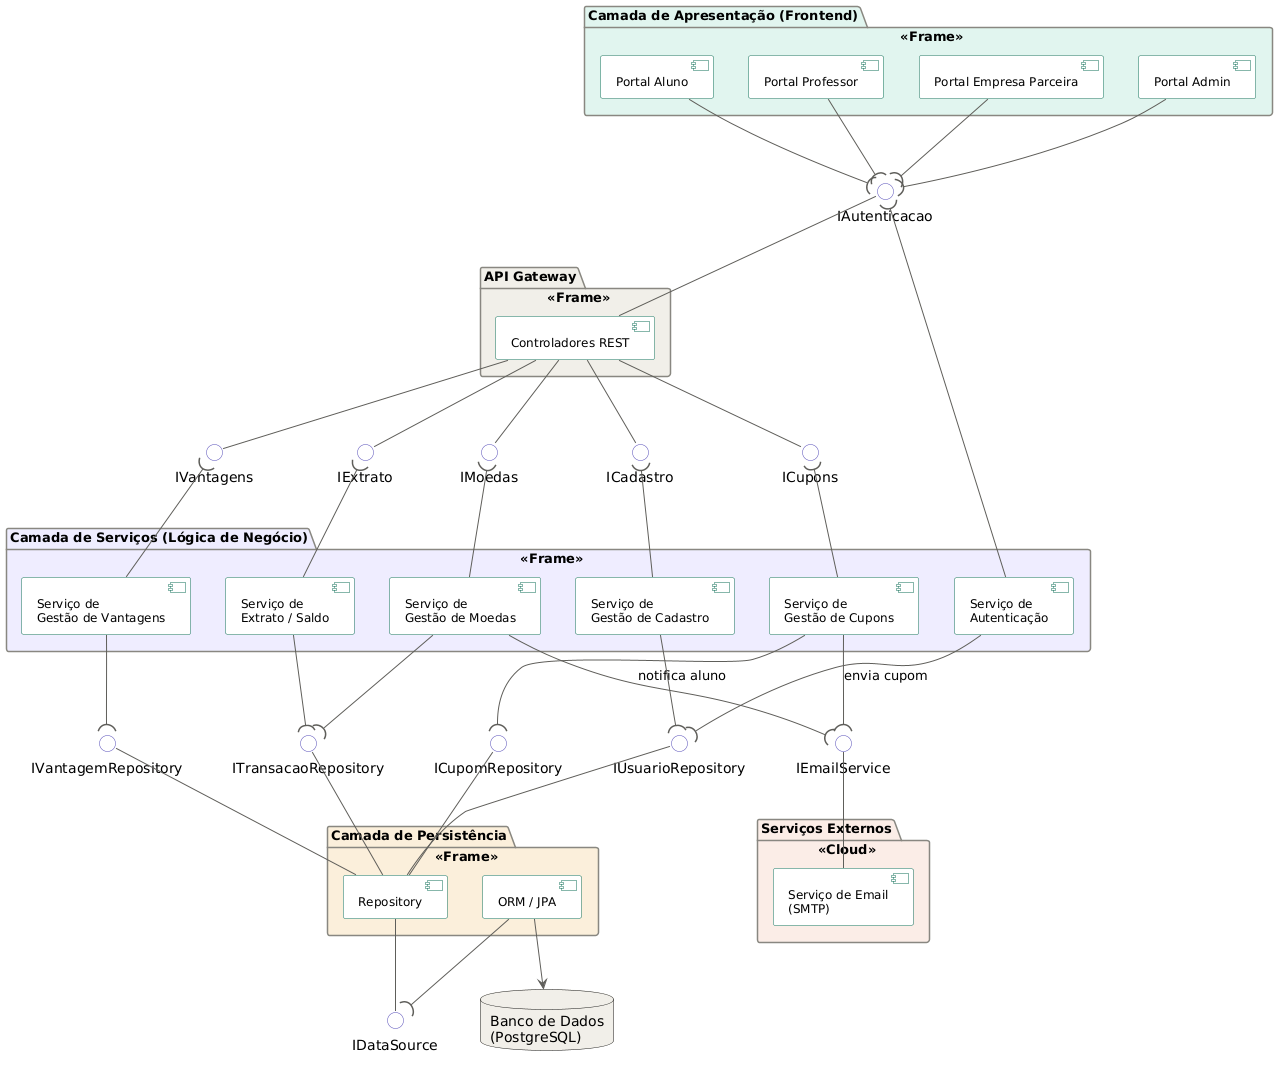

The diagram above was rendered by PlantUML. Its source (embedded in the PNG):
@startuml
skinparam component {
    BackgroundColor #FFFFFF
    BorderColor #0F6E56
    FontSize 12
}

skinparam package {
    BackgroundColor #FAFAF8
    BorderColor #888780
    FontSize 13
    FontStyle bold
}

skinparam interface {
    BackgroundColor #FFFFFF
    BorderColor #534AB7
}

skinparam ArrowColor #5F5E5A

' ==========================================
' CAMADA DE APRESENTAÇÃO
' ==========================================

package "Camada de Apresentação (Frontend)" <<Frame>> #E1F5EE {
    component [Portal Aluno] as PA
    component [Portal Professor] as PP
    component [Portal Empresa Parceira] as PE
    component [Portal Admin] as PAD
}

' ==========================================
' INTERFACES DA API
' ==========================================

interface "IAutenticacao" as IAUT
interface "IMoedas" as IMOE
interface "IVantagens" as IVAN
interface "ICadastro" as ICAD
interface "ICupons" as ICUP
interface "IExtrato" as IEXT

' ==========================================
' CAMADA DE API
' ==========================================

package "API Gateway" <<Frame>> #F1EFE8 {
    component [Controladores REST] as API
}

' ==========================================
' CAMADA DE SERVIÇOS
' ==========================================

package "Camada de Serviços (Lógica de Negócio)" <<Frame>> #EEEDFE {
    component [Serviço de\nAutenticação] as SA
    component [Serviço de\nGestão de Moedas] as SM
    component [Serviço de\nGestão de Vantagens] as SV
    component [Serviço de\nGestão de Cadastro] as SC
    component [Serviço de\nGestão de Cupons] as SCU
    component [Serviço de\nExtrato / Saldo] as SE
}

' ==========================================
' INTERFACES DE PERSISTÊNCIA
' ==========================================

interface "IUsuarioRepository" as IUREPO
interface "ITransacaoRepository" as ITREPO
interface "IVantagemRepository" as IVREPO
interface "ICupomRepository" as ICREPO

' ==========================================
' SERVIÇO EXTERNO
' ==========================================

interface "IEmailService" as IEMAIL

package "Serviços Externos" <<Cloud>> #FAECE7 {
    component [Serviço de Email\n(SMTP)] as EMAIL
}

' ==========================================
' CAMADA DE PERSISTÊNCIA
' ==========================================

package "Camada de Persistência" <<Frame>> #FAEEDA {
    component [Repository] as REPO
    component [ORM / JPA] as ORM
}

interface "IDataSource" as IDS

database "Banco de Dados\n(PostgreSQL)" as DB #F1EFE8

' ==========================================
' CONEXÕES — APRESENTAÇÃO -> API
' ==========================================

PA --( IAUT
PP --( IAUT
PE --( IAUT
PAD --( IAUT

' ==========================================
' API PROVÊ INTERFACES
' ==========================================

API -up- IAUT
API -down- IMOE
API -down- IVAN
API -down- ICAD
API -down- ICUP
API -down- IEXT

' ==========================================
' SERVIÇOS CONSOMEM INTERFACES DA API
' ==========================================

SA -up-( IAUT
SM -up-( IMOE
SV -up-( IVAN
SC -up-( ICAD
SCU -up-( ICUP
SE -up-( IEXT

' ==========================================
' SERVIÇOS -> EMAIL (interface provida/requerida)
' ==========================================

SM --( IEMAIL : notifica aluno
SCU --( IEMAIL : envia cupom
EMAIL -up- IEMAIL

' ==========================================
' SERVIÇOS PROVÊM INTERFACES DE PERSISTÊNCIA
' ==========================================

SA -down-( IUREPO
SM -down-( ITREPO
SV -down-( IVREPO
SCU -down-( ICREPO
SC -down-( IUREPO
SE -down-( ITREPO

' ==========================================
' REPOSITÓRIOS PROVÊM INTERFACES
' ==========================================

REPO -up- IUREPO
REPO -up- ITREPO
REPO -up- IVREPO
REPO -up- ICREPO

' ==========================================
' PERSISTÊNCIA -> BANCO
' ==========================================

REPO -down- IDS
ORM -down-( IDS
ORM -down-> DB
@enduml